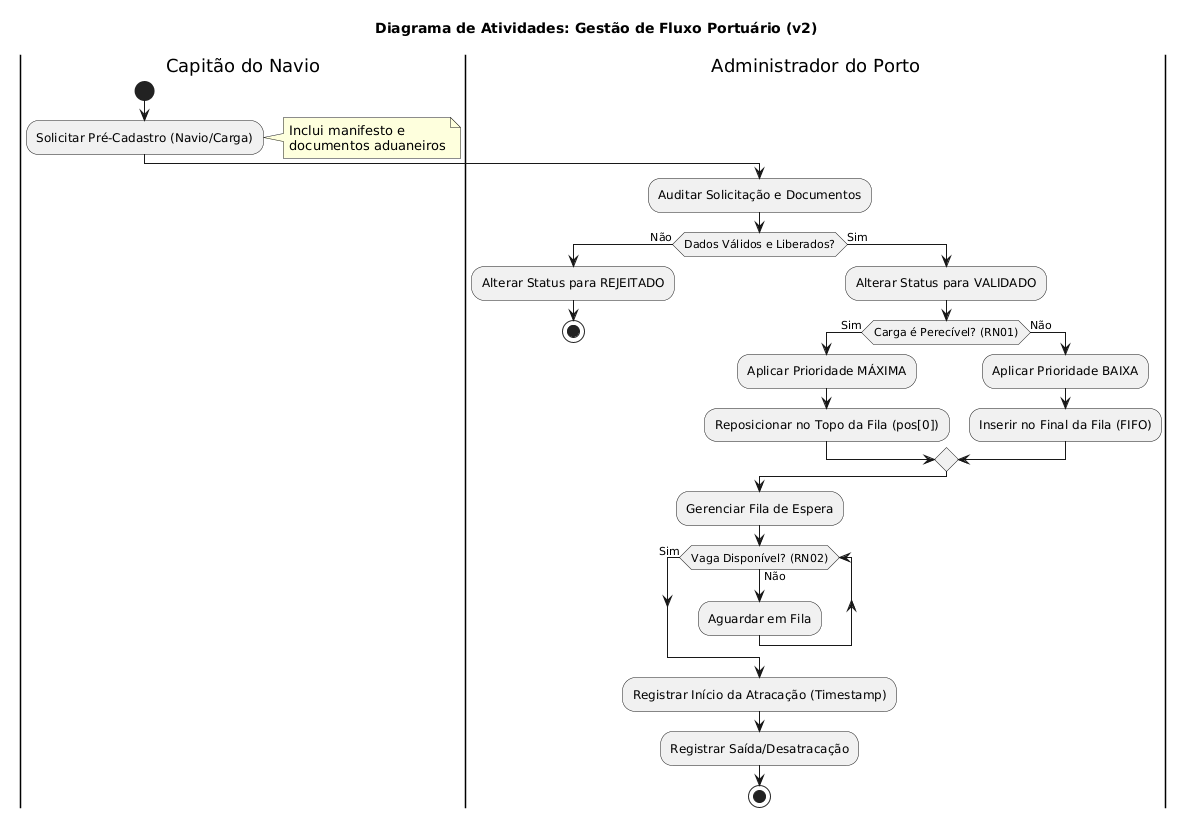

The diagram above was rendered by PlantUML. Its source (embedded in the PNG):
@startuml
title Diagrama de Atividades: Gestão de Fluxo Portuário (v2)

|Capitão do Navio|
start
:Solicitar Pré-Cadastro (Navio/Carga);
note right: Inclui manifesto e\ndocumentos aduaneiros

|Administrador do Porto|
:Auditar Solicitação e Documentos;

if (Dados Válidos e Liberados?) then (Não)
  :Alterar Status para REJEITADO;
  stop
else (Sim)
  :Alterar Status para VALIDADO;
  
  if (Carga é Perecível? (RN01)) then (Sim)
    :Aplicar Prioridade MÁXIMA;
    :Reposicionar no Topo da Fila (pos[0]);
  else (Não)
    :Aplicar Prioridade BAIXA;
    :Inserir no Final da Fila (FIFO);
  endif
endif

:Gerenciar Fila de Espera;

while (Vaga Disponível? (RN02)) is (Não)
  :Aguardar em Fila;
endwhile (Sim)

:Registrar Início da Atracação (Timestamp);
:Registrar Saída/Desatracação;

stop
@enduml